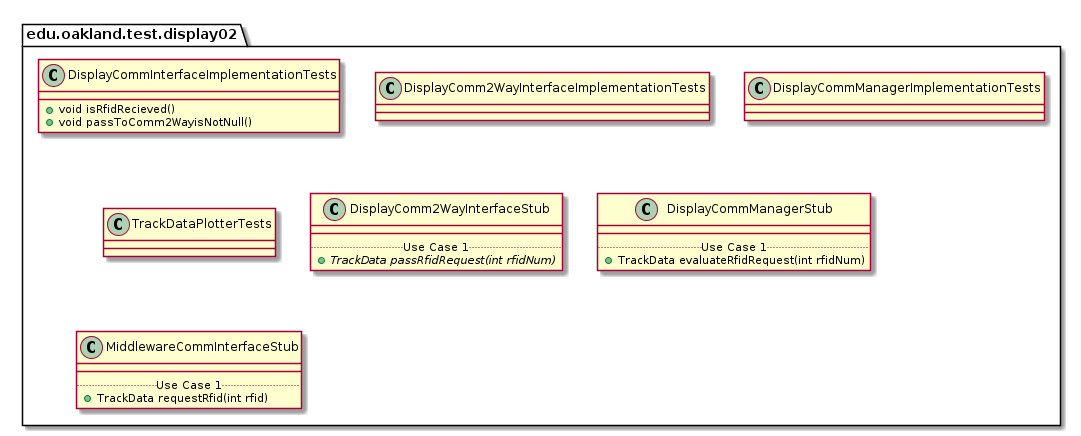

The diagram above was rendered by PlantUML. Its source (embedded in the PNG):
@startuml Display02TestPackage

package edu.oakland.test.display02 {
    
}


package edu.oakland.test.display02 {
    class DisplayCommInterfaceImplementationTests {
        + void isRfidRecieved()
        + void passToComm2WayisNotNull()
    }
}


package edu.oakland.test.display02 {
    class DisplayComm2WayInterfaceImplementationTests {

    }
}


package edu.oakland.test.display02 {
    class DisplayCommManagerImplementationTests {

    }
}


package edu.oakland.test.display02 {
    class TrackDataPlotterTests {

    }
}


package edu.oakland.test.display02 {
    class DisplayComm2WayInterfaceStub {
        __
        .. Use Case 1 ..
        {abstract} + TrackData passRfidRequest(int rfidNum)
    }
}


package edu.oakland.test.display02 {
    class DisplayCommManagerStub {
        __
        .. Use Case 1 ..
        + TrackData evaluateRfidRequest(int rfidNum)
    }
}


package edu.oakland.test.display02 {
    class MiddlewareCommInterfaceStub {
        __
        .. Use Case 1 ..
        + TrackData requestRfid(int rfid)
    }
}


@enduml